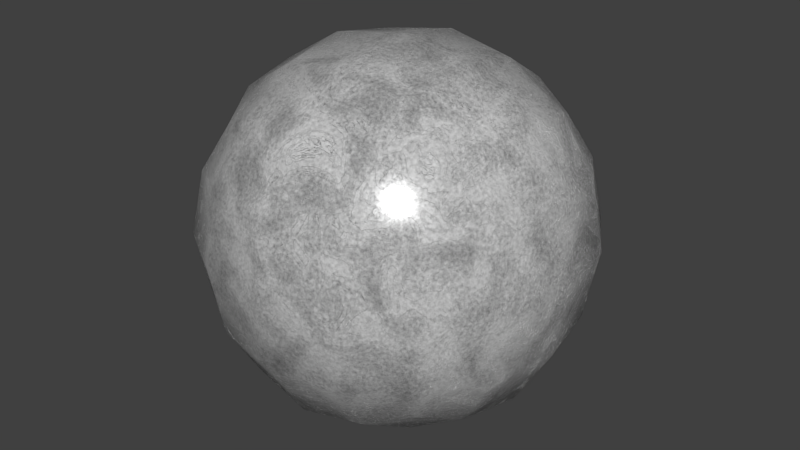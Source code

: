 # Source: 59-smooth-concrete.blend  (saved by Blender 2.75.0; exported with 4.5.12 LTS)
import bpy
from mathutils import Matrix  # noqa: F401  (used for matrix-valued properties, if any)

bpy.ops.wm.read_factory_settings(use_empty=True)
scene = bpy.context.scene
scene.name = 'Scene'

# ---- collections
col_collection_1 = bpy.data.collections.new('Collection 1'); scene.collection.children.link(col_collection_1)

# ---- materials (node trees are filled in below, after node groups)
mat_smooth_concrete = bpy.data.materials.new('Smooth Concrete')
mat_smooth_concrete.alpha_threshold = 0.0
mat_smooth_concrete.roughness = 0.5

# ---- node groups
ng_scratches = bpy.data.node_groups.new('Scratches', 'ShaderNodeTree')
_s = ng_scratches.interface.new_socket(name='Color', in_out='OUTPUT', socket_type='NodeSocketColor')
_s.default_value = (0.0, 0.0, 0.0, 0.0)
_s = ng_scratches.interface.new_socket(name='Vector', in_out='INPUT', socket_type='NodeSocketVector')
_s.min_value = -1.0
_s.max_value = 1.0
_N = ng_scratches.nodes; _L = ng_scratches.links
n0 = _N.new('NodeGroupOutput'); n0.name = 'Group Output'; n0.location = (2186, 740)
n1 = _N.new('ShaderNodeMix'); n1.name = 'Mix'; n1.location = (653, 1539)
n1.data_type = 'RGBA'
n1.blend_type = 'MULTIPLY'
n1.inputs[0].default_value = 1.0
n2 = _N.new('ShaderNodeTexNoise'); n2.name = 'Noise Texture.001'; n2.location = (32, 1621)
n2.inputs[2].default_value = 600.0
n3 = _N.new('ShaderNodeTexNoise'); n3.name = 'Noise Texture.002'; n3.location = (32, 1305)
n3.inputs[2].default_value = 600.0
n4 = _N.new('ShaderNodeMapping'); n4.name = 'Mapping.003'; n4.location = (-319, 950)
n4.vector_type = 'TEXTURE'
n4.inputs[2].default_value = (0.0, 0.0, 1.571)
n4.inputs[3].default_value = (200.0, 1.0, 200.0)
n5 = _N.new('ShaderNodeMix'); n5.name = 'Mix.001'; n5.location = (1051, 1133)
n5.data_type = 'RGBA'
n5.blend_type = 'MULTIPLY'
n5.inputs[0].default_value = 1.0
n6 = _N.new('ShaderNodeTexNoise'); n6.name = 'Noise Texture.004'; n6.location = (32, 525)
n6.inputs[2].default_value = 600.0
n7 = _N.new('ShaderNodeMix'); n7.name = 'Mix.002'; n7.location = (1369, 759)
n7.data_type = 'RGBA'
n7.blend_type = 'MULTIPLY'
n7.inputs[0].default_value = 1.0
n8 = _N.new('ShaderNodeTexNoise'); n8.name = 'Noise Texture.005'; n8.location = (32, 138)
n8.inputs[2].default_value = 400.0
n9 = _N.new('ShaderNodeMix'); n9.name = 'Mix.003'; n9.location = (1674, 371)
n9.data_type = 'RGBA'
n9.blend_type = 'MULTIPLY'
n9.inputs[0].default_value = 1.0
n10 = _N.new('ShaderNodeValToRGB'); n10.name = 'ColorRamp.002'; n10.location = (239, 1633)
while len(n10.color_ramp.elements) > 1: n10.color_ramp.elements.remove(n10.color_ramp.elements[-1])
n10.color_ramp.elements[0].position = 0.325; n10.color_ramp.elements[0].color = (0.0, 0.0, 0.0, 1.0)
_e = n10.color_ramp.elements.new(0.333); _e.color = (1.0, 1.0, 1.0, 1.0)
n11 = _N.new('ShaderNodeValToRGB'); n11.name = 'ColorRamp.003'; n11.location = (239, 1317)
while len(n11.color_ramp.elements) > 1: n11.color_ramp.elements.remove(n11.color_ramp.elements[-1])
n11.color_ramp.elements[0].position = 0.325; n11.color_ramp.elements[0].color = (0.0, 0.0, 0.0, 1.0)
_e = n11.color_ramp.elements.new(0.333); _e.color = (1.0, 1.0, 1.0, 1.0)
n12 = _N.new('ShaderNodeValToRGB'); n12.name = 'ColorRamp.004'; n12.location = (239, 911)
while len(n12.color_ramp.elements) > 1: n12.color_ramp.elements.remove(n12.color_ramp.elements[-1])
n12.color_ramp.elements[0].position = 0.325; n12.color_ramp.elements[0].color = (0.0, 0.0, 0.0, 1.0)
_e = n12.color_ramp.elements.new(0.333); _e.color = (1.0, 1.0, 1.0, 1.0)
n13 = _N.new('ShaderNodeValToRGB'); n13.name = 'ColorRamp.005'; n13.location = (239, 537)
while len(n13.color_ramp.elements) > 1: n13.color_ramp.elements.remove(n13.color_ramp.elements[-1])
n13.color_ramp.elements[0].position = 0.325; n13.color_ramp.elements[0].color = (0.0, 0.0, 0.0, 1.0)
_e = n13.color_ramp.elements.new(0.333); _e.color = (1.0, 1.0, 1.0, 1.0)
n14 = _N.new('ShaderNodeValToRGB'); n14.name = 'ColorRamp.006'; n14.location = (239, 149)
while len(n14.color_ramp.elements) > 1: n14.color_ramp.elements.remove(n14.color_ramp.elements[-1])
n14.color_ramp.elements[0].position = 0.325; n14.color_ramp.elements[0].color = (0.0, 0.0, 0.0, 1.0)
_e = n14.color_ramp.elements.new(0.333); _e.color = (1.0, 1.0, 1.0, 1.0)
n15 = _N.new('ShaderNodeTexNoise'); n15.name = 'Noise Texture.003'; n15.location = (32, 899)
n15.inputs[2].default_value = 600.0
n16 = _N.new('ShaderNodeMapping'); n16.name = 'Mapping.002'; n16.location = (-347, 1360)
n16.vector_type = 'TEXTURE'
n16.inputs[2].default_value = (-1.047, -0.3491, 0.5236)
n16.inputs[3].default_value = (200.0, 1.0, 200.0)
n17 = _N.new('ShaderNodeMapping'); n17.name = 'Mapping.001'; n17.location = (-319, 1672)
n17.vector_type = 'TEXTURE'
n17.inputs[2].default_value = (0.7854, 0.7854, 0.7854)
n17.inputs[3].default_value = (200.0, 1.0, 200.0)
n18 = _N.new('ShaderNodeMapping'); n18.name = 'Mapping.004'; n18.location = (-319, 576)
n18.vector_type = 'TEXTURE'
n18.inputs[2].default_value = (1.571, 0.0, 0.0)
n18.inputs[3].default_value = (200.0, 1.0, 200.0)
n19 = _N.new('ShaderNodeMapping'); n19.name = 'Mapping.005'; n19.location = (-319, 189)
n19.vector_type = 'TEXTURE'
n19.inputs[3].default_value = (200.0, 1.0, 200.0)
n20 = _N.new('ShaderNodeMix'); n20.name = 'Mix.004'; n20.location = (646, -1539)
n20.data_type = 'RGBA'
n20.blend_type = 'MULTIPLY'
n20.inputs[0].default_value = 1.0
n21 = _N.new('ShaderNodeTexNoise'); n21.name = 'Noise Texture.006'; n21.location = (25, -1621)
n21.inputs[2].default_value = 600.0
n22 = _N.new('ShaderNodeTexNoise'); n22.name = 'Noise Texture.007'; n22.location = (25, -1305)
n22.inputs[2].default_value = 600.0
n23 = _N.new('ShaderNodeMapping'); n23.name = 'Mapping.006'; n23.location = (-325, -950)
n23.vector_type = 'TEXTURE'
n23.inputs[2].default_value = (0.0, 0.0, 6.021)
n23.inputs[3].default_value = (200.0, 1.0, 200.0)
n24 = _N.new('ShaderNodeMix'); n24.name = 'Mix.005'; n24.location = (1044, -1133)
n24.data_type = 'RGBA'
n24.blend_type = 'MULTIPLY'
n24.inputs[0].default_value = 1.0
n25 = _N.new('ShaderNodeTexNoise'); n25.name = 'Noise Texture.008'; n25.location = (25, -525)
n25.inputs[2].default_value = 600.0
n26 = _N.new('ShaderNodeMix'); n26.name = 'Mix.006'; n26.location = (1362, -759)
n26.data_type = 'RGBA'
n26.blend_type = 'MULTIPLY'
n26.inputs[0].default_value = 1.0
n27 = _N.new('ShaderNodeTexNoise'); n27.name = 'Noise Texture.009'; n27.location = (25, -138)
n27.inputs[2].default_value = 400.0
n28 = _N.new('ShaderNodeValToRGB'); n28.name = 'ColorRamp.007'; n28.location = (232, -1633)
while len(n28.color_ramp.elements) > 1: n28.color_ramp.elements.remove(n28.color_ramp.elements[-1])
n28.color_ramp.elements[0].position = 0.325; n28.color_ramp.elements[0].color = (0.0, 0.0, 0.0, 1.0)
_e = n28.color_ramp.elements.new(0.333); _e.color = (1.0, 1.0, 1.0, 1.0)
n29 = _N.new('ShaderNodeValToRGB'); n29.name = 'ColorRamp.008'; n29.location = (232, -1317)
while len(n29.color_ramp.elements) > 1: n29.color_ramp.elements.remove(n29.color_ramp.elements[-1])
n29.color_ramp.elements[0].position = 0.325; n29.color_ramp.elements[0].color = (0.0, 0.0, 0.0, 1.0)
_e = n29.color_ramp.elements.new(0.333); _e.color = (1.0, 1.0, 1.0, 1.0)
n30 = _N.new('ShaderNodeValToRGB'); n30.name = 'ColorRamp.009'; n30.location = (232, -911)
while len(n30.color_ramp.elements) > 1: n30.color_ramp.elements.remove(n30.color_ramp.elements[-1])
n30.color_ramp.elements[0].position = 0.325; n30.color_ramp.elements[0].color = (0.0, 0.0, 0.0, 1.0)
_e = n30.color_ramp.elements.new(0.333); _e.color = (1.0, 1.0, 1.0, 1.0)
n31 = _N.new('ShaderNodeValToRGB'); n31.name = 'ColorRamp.010'; n31.location = (232, -537)
while len(n31.color_ramp.elements) > 1: n31.color_ramp.elements.remove(n31.color_ramp.elements[-1])
n31.color_ramp.elements[0].position = 0.325; n31.color_ramp.elements[0].color = (0.0, 0.0, 0.0, 1.0)
_e = n31.color_ramp.elements.new(0.333); _e.color = (1.0, 1.0, 1.0, 1.0)
n32 = _N.new('ShaderNodeValToRGB'); n32.name = 'ColorRamp.011'; n32.location = (232, -149)
while len(n32.color_ramp.elements) > 1: n32.color_ramp.elements.remove(n32.color_ramp.elements[-1])
n32.color_ramp.elements[0].position = 0.325; n32.color_ramp.elements[0].color = (0.0, 0.0, 0.0, 1.0)
_e = n32.color_ramp.elements.new(0.333); _e.color = (1.0, 1.0, 1.0, 1.0)
n33 = _N.new('ShaderNodeTexNoise'); n33.name = 'Noise Texture.010'; n33.location = (25, -899)
n33.inputs[2].default_value = 600.0
n34 = _N.new('ShaderNodeMapping'); n34.name = 'Mapping.007'; n34.location = (-353, -1360)
n34.vector_type = 'TEXTURE'
n34.inputs[2].default_value = (-1.047, -0.3491, 214.9)
n34.inputs[3].default_value = (200.0, 1.0, 200.0)
n35 = _N.new('ShaderNodeMapping'); n35.name = 'Mapping.008'; n35.location = (-325, -1672)
n35.vector_type = 'TEXTURE'
n35.inputs[2].default_value = (0.7854, 3706.0, 0.7854)
n35.inputs[3].default_value = (200.0, 1.0, 200.0)
n36 = _N.new('ShaderNodeMapping'); n36.name = 'Mapping.009'; n36.location = (-325, -576)
n36.vector_type = 'TEXTURE'
n36.inputs[2].default_value = (1.571, 3.875, 0.0)
n36.inputs[3].default_value = (200.0, 1.0, 200.0)
n37 = _N.new('ShaderNodeMapping'); n37.name = 'Mapping.010'; n37.location = (-325, -189)
n37.vector_type = 'TEXTURE'
n37.inputs[2].default_value = (0.9774, 0.4014, 0.0)
n37.inputs[3].default_value = (200.0, 1.0, 200.0)
n38 = _N.new('ShaderNodeMix'); n38.name = 'Mix.007'; n38.location = (1667, -371)
n38.data_type = 'RGBA'
n38.blend_type = 'MULTIPLY'
n38.inputs[0].default_value = 1.0
n39 = _N.new('ShaderNodeMix'); n39.name = 'Mix.008'; n39.location = (1993, 6)
n39.data_type = 'RGBA'
n39.blend_type = 'MULTIPLY'
n39.inputs[0].default_value = 1.0
n40 = _N.new('NodeGroupInput'); n40.name = 'Group Input'; n40.location = (-2186, 815)
_L.new(n17.outputs[0], n2.inputs[0])
_L.new(n2.outputs[1], n10.inputs[0])
_L.new(n16.outputs[0], n3.inputs[0])
_L.new(n3.outputs[1], n11.inputs[0])
_L.new(n10.outputs[0], n1.inputs[6])
_L.new(n11.outputs[0], n1.inputs[7])
_L.new(n4.outputs[0], n15.inputs[0])
_L.new(n15.outputs[1], n12.inputs[0])
_L.new(n12.outputs[0], n5.inputs[7])
_L.new(n1.outputs[2], n5.inputs[6])
_L.new(n18.outputs[0], n6.inputs[0])
_L.new(n6.outputs[1], n13.inputs[0])
_L.new(n13.outputs[0], n7.inputs[7])
_L.new(n5.outputs[2], n7.inputs[6])
_L.new(n19.outputs[0], n8.inputs[0])
_L.new(n8.outputs[1], n14.inputs[0])
_L.new(n14.outputs[0], n9.inputs[7])
_L.new(n7.outputs[2], n9.inputs[6])
_L.new(n9.outputs[2], n39.inputs[6])
_L.new(n40.outputs[0], n16.inputs[0])
_L.new(n40.outputs[0], n4.inputs[0])
_L.new(n40.outputs[0], n17.inputs[0])
_L.new(n40.outputs[0], n18.inputs[0])
_L.new(n40.outputs[0], n19.inputs[0])
_L.new(n35.outputs[0], n21.inputs[0])
_L.new(n21.outputs[1], n28.inputs[0])
_L.new(n34.outputs[0], n22.inputs[0])
_L.new(n22.outputs[1], n29.inputs[0])
_L.new(n28.outputs[0], n20.inputs[6])
_L.new(n29.outputs[0], n20.inputs[7])
_L.new(n23.outputs[0], n33.inputs[0])
_L.new(n33.outputs[1], n30.inputs[0])
_L.new(n30.outputs[0], n24.inputs[7])
_L.new(n20.outputs[2], n24.inputs[6])
_L.new(n36.outputs[0], n25.inputs[0])
_L.new(n25.outputs[1], n31.inputs[0])
_L.new(n31.outputs[0], n26.inputs[7])
_L.new(n24.outputs[2], n26.inputs[6])
_L.new(n37.outputs[0], n27.inputs[0])
_L.new(n27.outputs[1], n32.inputs[0])
_L.new(n32.outputs[0], n38.inputs[7])
_L.new(n26.outputs[2], n38.inputs[6])
_L.new(n40.outputs[0], n34.inputs[0])
_L.new(n40.outputs[0], n23.inputs[0])
_L.new(n40.outputs[0], n35.inputs[0])
_L.new(n40.outputs[0], n36.inputs[0])
_L.new(n40.outputs[0], n37.inputs[0])
_L.new(n39.outputs[2], n0.inputs[0])
_L.new(n38.outputs[2], n39.inputs[7])
n0.is_active_output = True
ng_smooth_concrete = bpy.data.node_groups.new('Smooth Concrete', 'ShaderNodeTree')
_s = ng_smooth_concrete.interface.new_socket(name='Surface', in_out='OUTPUT', socket_type='NodeSocketShader')
_s = ng_smooth_concrete.interface.new_socket(name='Displacement', in_out='OUTPUT', socket_type='NodeSocketFloat')
_s.min_value = 0.0
_s.max_value = 0.0
_s = ng_smooth_concrete.interface.new_socket(name='Vector', in_out='INPUT', socket_type='NodeSocketVector')
_s.min_value = 0.0
_s.max_value = 1.0
_s.hide_value = True
_s = ng_smooth_concrete.interface.new_socket(name='Texture Scale', in_out='INPUT', socket_type='NodeSocketFloat')
_s.default_value = 5.0
_s.min_value = -1000.0
_s.max_value = 1000.0
_s = ng_smooth_concrete.interface.new_socket(name='Use Texture For Specular', in_out='INPUT', socket_type='NodeSocketFloat')
_s.subtype = 'FACTOR'
_s.default_value = 0.5
_s.min_value = 0.0
_s.max_value = 1.0
_s = ng_smooth_concrete.interface.new_socket(name='DIsplacement Strength', in_out='INPUT', socket_type='NodeSocketFloat')
_s.default_value = 1.0
_s.min_value = -1e+04
_s.max_value = 1e+04
_s = ng_smooth_concrete.interface.new_socket(name='Grunge Use Diffuse', in_out='INPUT', socket_type='NodeSocketFloat')
_s.subtype = 'FACTOR'
_s.default_value = 1.0
_s.min_value = 0.0
_s.max_value = 1.0
_s = ng_smooth_concrete.interface.new_socket(name='Grunge Color 1', in_out='INPUT', socket_type='NodeSocketColor')
_s.default_value = (0.01749, 0.02056, 0.006428, 1.0)
_s = ng_smooth_concrete.interface.new_socket(name='Grunge Color 2', in_out='INPUT', socket_type='NodeSocketColor')
_s.default_value = (0.07405, 0.05614, 0.0491, 1.0)
_N = ng_smooth_concrete.nodes; _L = ng_smooth_concrete.links
n0 = _N.new('ShaderNodeValToRGB'); n0.name = 'ColorRamp.002'; n0.location = (74, 724)
while len(n0.color_ramp.elements) > 1: n0.color_ramp.elements.remove(n0.color_ramp.elements[-1])
n0.color_ramp.elements[0].position = 0.2682; n0.color_ramp.elements[0].color = (0.1225, 0.1225, 0.1225, 1.0)
_e = n0.color_ramp.elements.new(1.0); _e.color = (0.5702, 0.5702, 0.5702, 1.0)
n1 = _N.new('ShaderNodeTexNoise'); n1.name = 'Noise Texture.001'; n1.location = (-898, -651)
n1.inputs[3].default_value = 16.0
n2 = _N.new('ShaderNodeBsdfDiffuse'); n2.name = 'Diffuse BSDF'; n2.location = (872, -348)
n3 = _N.new('ShaderNodeBsdfAnisotropic'); n3.name = 'Glossy BSDF'; n3.location = (873, -171)
n3.distribution = 'GGX'
n4 = _N.new('ShaderNodeTexNoise'); n4.name = 'Noise Texture'; n4.location = (-894, -476)
n4.inputs[3].default_value = 16.0
n5 = _N.new('ShaderNodeBrightContrast'); n5.name = 'Bright/Contrast'; n5.location = (-734, -490)
n5.inputs[2].default_value = -0.2
n6 = _N.new('ShaderNodeGroup'); n6.name = 'Group.001'; n6.location = (-481, -125)
n6.node_tree = ng_scratches
n7 = _N.new('ShaderNodeTexNoise'); n7.name = 'Noise Texture.002'; n7.location = (-906, -285)
n7.inputs[3].default_value = 16.0
n7.inputs[8].default_value = 0.5
n8 = _N.new('ShaderNodeValToRGB'); n8.name = 'ColorRamp.001'; n8.location = (34, 28)
while len(n8.color_ramp.elements) > 1: n8.color_ramp.elements.remove(n8.color_ramp.elements[-1])
n8.color_ramp.elements[0].position = 0.0; n8.color_ramp.elements[0].color = (0.0, 0.0, 0.0, 1.0)
_e = n8.color_ramp.elements.new(0.04545); _e.color = (1.0, 1.0, 1.0, 1.0)
n9 = _N.new('ShaderNodeValToRGB'); n9.name = 'ColorRamp'; n9.location = (61, 266)
n9.width = 237
while len(n9.color_ramp.elements) > 1: n9.color_ramp.elements.remove(n9.color_ramp.elements[-1])
n9.color_ramp.elements[0].position = 0.502; n9.color_ramp.elements[0].color = (0.0, 0.0, 0.0, 1.0)
_e = n9.color_ramp.elements.new(0.5023); _e.color = (1.0, 1.0, 1.0, 1.0)
n10 = _N.new('ShaderNodeInvert'); n10.name = 'Invert'; n10.location = (-282, -20)
n11 = _N.new('ShaderNodeNewGeometry'); n11.name = 'Geometry'; n11.location = (-231, 226)
n12 = _N.new('ShaderNodeValToRGB'); n12.name = 'ColorRamp.003'; n12.location = (69, 493)
while len(n12.color_ramp.elements) > 1: n12.color_ramp.elements.remove(n12.color_ramp.elements[-1])
n12.color_ramp.elements[0].position = 0.3545; n12.color_ramp.elements[0].color = (0.04555, 0.04555, 0.04555, 1.0)
_e = n12.color_ramp.elements.new(1.0); _e.color = (0.003936, 0.003936, 0.003936, 1.0)
n13 = _N.new('ShaderNodeLayerWeight'); n13.name = 'Layer Weight'; n13.location = (-236, 498)
n14 = _N.new('ShaderNodeMix'); n14.name = 'Mix.001'; n14.location = (511, -302)
n14.data_type = 'RGBA'
n14.blend_type = 'ADD'
n15 = _N.new('ShaderNodeTexNoise'); n15.name = 'Noise Texture.003'; n15.location = (133, -646)
n16 = _N.new('ShaderNodeMix'); n16.name = 'Mix.005'; n16.location = (694, -309)
n16.data_type = 'RGBA'
n17 = _N.new('ShaderNodeMixShader'); n17.name = 'Mix Shader'; n17.location = (1244, -320)
n18 = _N.new('ShaderNodeValToRGB'); n18.name = 'ColorRamp.005'; n18.location = (337, 4)
while len(n18.color_ramp.elements) > 1: n18.color_ramp.elements.remove(n18.color_ramp.elements[-1])
n18.color_ramp.elements[0].position = 0.4909; n18.color_ramp.elements[0].color = (0.0, 0.0, 0.0, 1.0)
_e = n18.color_ramp.elements.new(0.5); _e.color = (1.0, 1.0, 1.0, 1.0)
n19 = _N.new('ShaderNodeMath'); n19.name = 'Math.001'; n19.location = (-1326, -222)
n19.operation = 'MULTIPLY'
n19.inputs[1].default_value = 14.0
n20 = _N.new('ShaderNodeMath'); n20.name = 'Math.002'; n20.location = (-1307, -724)
n20.operation = 'MULTIPLY'
n20.inputs[1].default_value = 70.0
n21 = _N.new('ShaderNodeMath'); n21.name = 'Math'; n21.location = (1265, -492)
n21.operation = 'MULTIPLY'
n22 = _N.new('NodeGroupOutput'); n22.name = 'Group Output'; n22.location = (1930, 0)
n23 = _N.new('ShaderNodeMix'); n23.name = 'Mix.004'; n23.location = (541, 402)
n23.hide = True
n23.data_type = 'RGBA'
n23.blend_type = 'OVERLAY'
n24 = _N.new('ShaderNodeMix'); n24.name = 'Mix.003'; n24.location = (556, 479)
n24.hide = True
n24.data_type = 'RGBA'
n24.blend_type = 'OVERLAY'
n25 = _N.new('NodeGroupInput'); n25.name = 'Group Input'; n25.location = (-1930, 0)
n26 = _N.new('ShaderNodeMix'); n26.name = 'Mix'; n26.location = (-78, -477)
n26.data_type = 'RGBA'
n26.blend_type = 'OVERLAY'
n26.inputs[0].default_value = 1.0
n27 = _N.new('ShaderNodeMix'); n27.name = 'Mix.002'; n27.location = (-384, -369)
n27.data_type = 'RGBA'
n27.blend_type = 'OVERLAY'
n27.inputs[0].default_value = 1.0
n28 = _N.new('ShaderNodeMix'); n28.name = 'Mix.006'; n28.location = (811, 508)
n28.data_type = 'RGBA'
n28.blend_type = 'MULTIPLY'
n29 = _N.new('ShaderNodeMix'); n29.name = 'Mix.007'; n29.location = (411, -622)
n29.data_type = 'RGBA'
n30 = _N.new('ShaderNodeMath'); n30.name = 'Math.003'; n30.location = (0, 0)
n30.operation = 'POWER'
_L.new(n1.outputs[0], n26.inputs[7])
_L.new(n4.outputs[0], n5.inputs[0])
_L.new(n5.outputs[0], n27.inputs[7])
_L.new(n26.outputs[2], n14.inputs[6])
_L.new(n6.outputs[0], n10.inputs[1])
_L.new(n10.outputs[0], n8.inputs[0])
_L.new(n11.outputs[7], n9.inputs[0])
_L.new(n9.outputs[0], n14.inputs[0])
_L.new(n8.outputs[0], n14.inputs[7])
_L.new(n6.outputs[0], n21.inputs[0])
_L.new(n2.outputs[0], n17.inputs[1])
_L.new(n3.outputs[0], n17.inputs[2])
_L.new(n13.outputs[1], n0.inputs[0])
_L.new(n13.outputs[1], n12.inputs[0])
_L.new(n0.outputs[0], n24.inputs[6])
_L.new(n27.outputs[2], n26.inputs[6])
_L.new(n7.outputs[0], n27.inputs[6])
_L.new(n24.outputs[2], n28.inputs[6])
_L.new(n7.outputs[0], n6.inputs[0])
_L.new(n26.outputs[2], n24.inputs[7])
_L.new(n26.outputs[2], n23.inputs[7])
_L.new(n12.outputs[0], n23.inputs[6])
_L.new(n16.outputs[2], n2.inputs[0])
_L.new(n11.outputs[7], n18.inputs[0])
_L.new(n18.outputs[0], n16.inputs[0])
_L.new(n14.outputs[2], n16.inputs[7])
_L.new(n28.outputs[2], n17.inputs[0])
_L.new(n18.outputs[0], n28.inputs[7])
_L.new(n19.outputs[0], n4.inputs[2])
_L.new(n20.outputs[0], n1.inputs[2])
_L.new(n20.outputs[0], n15.inputs[2])
_L.new(n17.outputs[0], n22.inputs[0])
_L.new(n21.outputs[0], n22.inputs[1])
_L.new(n25.outputs[1], n7.inputs[2])
_L.new(n25.outputs[1], n19.inputs[0])
_L.new(n25.outputs[1], n20.inputs[0])
_L.new(n25.outputs[0], n4.inputs[0])
_L.new(n25.outputs[0], n1.inputs[0])
_L.new(n25.outputs[0], n7.inputs[0])
_L.new(n25.outputs[2], n24.inputs[0])
_L.new(n25.outputs[2], n23.inputs[0])
_L.new(n25.outputs[3], n21.inputs[1])
_L.new(n25.outputs[4], n28.inputs[0])
_L.new(n15.outputs[0], n29.inputs[0])
_L.new(n29.outputs[2], n16.inputs[6])
_L.new(n25.outputs[5], n29.inputs[6])
_L.new(n25.outputs[6], n29.inputs[7])
_L.new(n23.outputs[2], n30.inputs[0])
_L.new(n30.outputs[0], n3.inputs[1])
n22.is_active_output = True

# ---- material node trees
mat_smooth_concrete.use_nodes = True; mat_smooth_concrete.node_tree.nodes.clear()
_N = mat_smooth_concrete.node_tree.nodes; _L = mat_smooth_concrete.node_tree.links
n0 = _N.new('ShaderNodeGroup'); n0.name = 'Group'; n0.location = (-64, 35)
n0.width = 217
n0.node_tree = ng_smooth_concrete
n0.inputs[1].default_value = 5.0
n0.inputs[2].default_value = 0.5
n0.inputs[3].default_value = 1.0
n0.inputs[4].default_value = 1.0
n0.inputs[5].default_value = (0.01749, 0.02056, 0.006428, 1.0)
n0.inputs[6].default_value = (0.07405, 0.05614, 0.0491, 1.0)
n1 = _N.new('ShaderNodeTexCoord'); n1.name = 'Texture Coordinate'; n1.location = (-387, -40)
n2 = _N.new('ShaderNodeOutputMaterial'); n2.name = 'Material Output'; n2.location = (387, 40)
n3 = _N.new('ShaderNodeDisplacement'); n3.name = 'Displacement'; n3.location = (0, 0)
n3.inputs[1].default_value = 0.0
n3.inputs[2].default_value = 0.1
_L.new(n0.outputs[0], n2.inputs[0])
_L.new(n1.outputs[3], n0.inputs[0])
_L.new(n0.outputs[1], n3.inputs[0])
_L.new(n3.outputs[0], n2.inputs[2])
n2.is_active_output = True

# ---- world
world_world = bpy.data.worlds.new('World'); scene.world = world_world
world_world.color = (0.05088, 0.05088, 0.05088)
world_world.use_sun_shadow = False
world_world.sun_shadow_jitter_overblur = 0.0
world_world.cycles.sampling_method = 'MANUAL'
world_world.cycles.sample_map_resolution = 256

# ---- meshes
me_test = bpy.data.meshes.new('Test')
me_test.from_pydata([(4.54e-08, 1.118e-07, -0.8785), (0.3507, 3.725e-08, -0.8194), (-2.235e-08, -0.3507, -0.8194), (-0.3507, 1.639e-07, -0.8194), (1.043e-07, 0.3507, -0.8194), (0.3264, 0.3264, -0.7639), (0.3264, -0.3264, -0.7639), (-0.3264, -0.3264, -0.7639), (-0.3264, 0.3264, -0.7639), (-1.136e-07, -1.648e-07, 0.8785), (0.0, 0.3507, 0.8194), (-0.3507, -4.47e-08, 0.8194), (-2.235e-07, -0.3507, 0.8194), (0.3507, -2.682e-07, 0.8194), (0.3264, 0.3264, 0.7639), (-0.3264, 0.3264, 0.7639), (-0.3264, -0.3264, 0.7639), (0.3264, -0.3264, 0.7639), (0.8785, -2.608e-07, 0.0), (0.8194, 0.3507, 0.0), (0.8194, -3.129e-07, 0.3507), (0.8194, -0.3507, 0.0), (0.8194, -1.714e-07, -0.3507), (0.7639, 0.3264, -0.3264), (0.7639, 0.3264, 0.3264), (0.7639, -0.3264, 0.3264), (0.7639, -0.3264, -0.3264), (-2.608e-07, -0.8785, 0.0), (0.3507, -0.8194, 0.0), (-3.055e-07, -0.8194, 0.3507), (-0.3507, -0.8194, 0.0), (-1.937e-07, -0.8194, -0.3507), (0.3264, -0.7639, -0.3264), (0.3264, -0.7639, 0.3264), (-0.3264, -0.7639, 0.3264), (-0.3264, -0.7639, -0.3264), (-0.8785, 1.849e-07, 0.0), (-0.8194, -0.3507, 0.0), (-0.8194, 1.341e-07, 0.3507), (-0.8194, 0.3507, 0.0), (-0.8194, 1.937e-07, -0.3507), (-0.7639, -0.3264, -0.3264), (-0.7639, -0.3264, 0.3264), (-0.7639, 0.3264, 0.3264), (-0.7639, 0.3264, -0.3264), (1.963e-07, 0.8785, 0.0), (0.3507, 0.8194, 0.0), (1.788e-07, 0.8194, -0.3507), (-0.3507, 0.8194, 0.0), (1.714e-07, 0.8194, 0.3507), (0.3264, 0.7639, 0.3264), (0.3264, 0.7639, -0.3264), (-0.3264, 0.7639, -0.3264), (-0.3264, 0.7639, 0.3264), (0.599, 0.3021, -0.599), (0.6432, -6.333e-08, -0.6432), (0.599, -0.3021, -0.599), (0.3021, 0.599, -0.599), (1.462e-07, 0.6432, -0.6432), (-0.3021, 0.599, -0.599), (0.599, 0.599, -0.3021), (0.6432, 0.6432, 0.0), (0.599, 0.599, 0.3021), (0.3021, -0.599, -0.599), (-9.872e-08, -0.6432, -0.6432), (-0.3021, -0.599, -0.599), (0.599, -0.599, -0.3021), (0.6432, -0.6432, 0.0), (0.599, -0.599, 0.3021), (-0.599, -0.3021, -0.599), (-0.6432, 1.9e-07, -0.6432), (-0.599, 0.3021, -0.599), (-0.599, -0.599, -0.3021), (-0.6432, -0.6432, 0.0), (-0.599, -0.599, 0.3021), (-0.599, 0.599, -0.3021), (-0.6432, 0.6432, 0.0), (-0.599, 0.599, 0.3021), (0.599, 0.3021, 0.599), (0.6432, -3.316e-07, 0.6432), (0.599, -0.3021, 0.599), (0.3021, 0.599, 0.599), (1.146e-07, 0.6432, 0.6432), (-0.3021, 0.599, 0.599), (0.3021, -0.599, 0.599), (-2.962e-07, -0.6432, 0.6432), (-0.3021, -0.599, 0.599), (-0.599, -0.3021, 0.599), (-0.6432, 6.333e-08, 0.6432), (-0.599, 0.3021, 0.599), (0.5093, 0.5093, -0.5093), (0.5093, -0.5093, -0.5093), (-0.5093, -0.5093, -0.5093), (-0.5093, 0.5093, -0.5093), (0.5093, 0.5093, 0.5093), (0.5093, -0.5093, 0.5093), (-0.5093, -0.5093, 0.5093), (-0.5093, 0.5093, 0.5093)], [], [(0, 4, 5, 1), (1, 5, 54, 55), (4, 58, 57, 5), (5, 57, 90, 54), (0, 1, 6, 2), (2, 6, 63, 64), (1, 55, 56, 6), (6, 56, 91, 63), (0, 2, 7, 3), (3, 7, 69, 70), (2, 64, 65, 7), (7, 65, 92, 69), (0, 3, 8, 4), (4, 8, 59, 58), (3, 70, 71, 8), (8, 71, 93, 59), (9, 13, 14, 10), (10, 14, 81, 82), (13, 79, 78, 14), (14, 78, 94, 81), (9, 10, 15, 11), (11, 15, 89, 88), (10, 82, 83, 15), (15, 83, 97, 89), (9, 11, 16, 12), (12, 16, 86, 85), (11, 88, 87, 16), (16, 87, 96, 86), (9, 12, 17, 13), (13, 17, 80, 79), (12, 85, 84, 17), (17, 84, 95, 80), (18, 22, 23, 19), (19, 23, 60, 61), (22, 55, 54, 23), (23, 54, 90, 60), (18, 19, 24, 20), (20, 24, 78, 79), (19, 61, 62, 24), (24, 62, 94, 78), (18, 20, 25, 21), (21, 25, 68, 67), (20, 79, 80, 25), (25, 80, 95, 68), (18, 21, 26, 22), (22, 26, 56, 55), (21, 67, 66, 26), (26, 66, 91, 56), (27, 31, 32, 28), (28, 32, 66, 67), (31, 64, 63, 32), (32, 63, 91, 66), (27, 28, 33, 29), (29, 33, 84, 85), (28, 67, 68, 33), (33, 68, 95, 84), (27, 29, 34, 30), (30, 34, 74, 73), (29, 85, 86, 34), (34, 86, 96, 74), (27, 30, 35, 31), (31, 35, 65, 64), (30, 73, 72, 35), (35, 72, 92, 65), (36, 40, 41, 37), (37, 41, 72, 73), (40, 70, 69, 41), (41, 69, 92, 72), (36, 37, 42, 38), (38, 42, 87, 88), (37, 73, 74, 42), (42, 74, 96, 87), (36, 38, 43, 39), (39, 43, 77, 76), (38, 88, 89, 43), (43, 89, 97, 77), (36, 39, 44, 40), (40, 44, 71, 70), (39, 76, 75, 44), (44, 75, 93, 71), (45, 49, 50, 46), (46, 50, 62, 61), (49, 82, 81, 50), (50, 81, 94, 62), (45, 46, 51, 47), (47, 51, 57, 58), (46, 61, 60, 51), (51, 60, 90, 57), (45, 47, 52, 48), (48, 52, 75, 76), (47, 58, 59, 52), (52, 59, 93, 75), (45, 48, 53, 49), (49, 53, 83, 82), (48, 76, 77, 53), (53, 77, 97, 83)])
me_test.polygons.foreach_set('use_smooth', [True] * 96)
me_test.materials.append(mat_smooth_concrete)
me_test.use_remesh_preserve_volume = False
me_test.use_remesh_preserve_attributes = False
me_test.use_mirror_vertex_groups = False
me_test.update()

# ---- objects
ob_test = bpy.data.objects.new('Test', me_test)

# ---- transforms, parenting, visibility, modifiers, constraints
ob_test.location = (0.0, 0.0, 0.0)
ob_test.lock_rotations_4d = False
ob_test.empty_display_type = 'ARROWS'
ob_test.lineart.crease_threshold = 0.0

# ---- collection membership
col_collection_1.objects.link(ob_test)

# ---- scene / render settings (as saved in the file)
scene.frame_start = 1; scene.frame_end = 250; scene.frame_set(1)
scene.render.engine = 'CYCLES'
scene.render.resolution_percentage = 50
scene.render.dither_intensity = 0.0
scene.cycles.use_denoising = False
scene.cycles.samples = 10
scene.cycles.sampling_pattern = 'TABULATED_SOBOL'
scene.cycles.light_sampling_threshold = 0.0
scene.cycles.use_adaptive_sampling = False
scene.cycles.use_light_tree = False
scene.cycles.blur_glossy = 0.0
scene.cycles.volume_bounces = 1
scene.cycles.pixel_filter_type = 'GAUSSIAN'
scene.cycles.sample_clamp_indirect = 0.0
scene.view_settings.view_transform = 'Standard'
bpy.context.view_layer.update()

# ---- added for rendering (the .blend has no active camera and no usable light): camera, sun
cam_auto = bpy.data.cameras.new('AutoCamera')
cam_auto.lens = 50.0
cam_auto.sensor_width = 36.0
cam_auto.clip_end = 1000.0
ob_auto_camera = bpy.data.objects.new('AutoCamera', cam_auto)
scene.collection.objects.link(ob_auto_camera)
ob_auto_camera.location = (2.81557, -3.37868, 2.25245)
ob_auto_camera.rotation_euler = (1.09748, -7.21219e-08, 0.694738)
scene.camera = ob_auto_camera
light_auto_sun = bpy.data.lights.new('AutoSun', 'SUN')
light_auto_sun.energy = 3.0
light_auto_sun.angle = 0.0523599
ob_auto_sun = bpy.data.objects.new('AutoSun', light_auto_sun)
scene.collection.objects.link(ob_auto_sun)
ob_auto_sun.rotation_euler = (0.872665, 0.174533, 0.523599)
bpy.context.view_layer.update()
